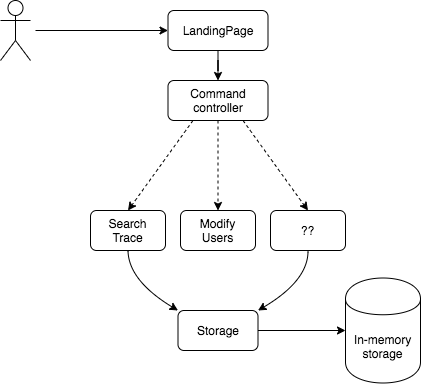

The diagram above was exported from draw.io. Its source (the exported page's mxGraphModel, read from the mxfile embedded in the PNG):
<mxGraphModel dx="1186" dy="544" grid="1" gridSize="10" guides="1" tooltips="1" connect="1" arrows="1" fold="1" page="1" pageScale="1" pageWidth="827" pageHeight="1169" math="0" shadow="0">
  <root>
    <mxCell id="0" />
    <mxCell id="1" parent="0" />
    <mxCell id="oe_5f0K3AjOId2KKnFux-1" value="" style="shape=umlActor;verticalLabelPosition=bottom;labelBackgroundColor=#ffffff;verticalAlign=top;html=1;outlineConnect=0;" parent="1" vertex="1">
      <mxGeometry x="150" y="110" width="30" height="60" as="geometry" />
    </mxCell>
    <mxCell id="oe_5f0K3AjOId2KKnFux-6" value="" style="edgeStyle=orthogonalEdgeStyle;rounded=0;orthogonalLoop=1;jettySize=auto;html=1;" parent="1" edge="1">
      <mxGeometry relative="1" as="geometry">
        <mxPoint x="337.5" y="240" as="sourcePoint" />
      </mxGeometry>
    </mxCell>
    <mxCell id="oe_5f0K3AjOId2KKnFux-8" value="" style="edgeStyle=orthogonalEdgeStyle;rounded=0;orthogonalLoop=1;jettySize=auto;html=1;" parent="1" target="oe_5f0K3AjOId2KKnFux-7" edge="1">
      <mxGeometry relative="1" as="geometry">
        <mxPoint x="185" y="140" as="sourcePoint" />
      </mxGeometry>
    </mxCell>
    <mxCell id="oe_5f0K3AjOId2KKnFux-14" style="rounded=0;orthogonalLoop=1;jettySize=auto;html=1;dashed=1;entryX=0.5;entryY=0;entryDx=0;entryDy=0;exitX=0.25;exitY=1;exitDx=0;exitDy=0;" parent="1" source="lzPrHMqM2kcdtfdAtgUC-1" target="oe_5f0K3AjOId2KKnFux-17" edge="1">
      <mxGeometry relative="1" as="geometry">
        <mxPoint x="230" y="340" as="targetPoint" />
        <mxPoint x="300" y="270" as="sourcePoint" />
      </mxGeometry>
    </mxCell>
    <mxCell id="oe_5f0K3AjOId2KKnFux-15" style="edgeStyle=none;rounded=0;orthogonalLoop=1;jettySize=auto;html=1;dashed=1;entryX=0.5;entryY=0;entryDx=0;entryDy=0;entryPerimeter=0;exitX=0.5;exitY=1;exitDx=0;exitDy=0;" parent="1" source="lzPrHMqM2kcdtfdAtgUC-1" target="oe_5f0K3AjOId2KKnFux-20" edge="1">
      <mxGeometry relative="1" as="geometry">
        <mxPoint x="280" y="340" as="targetPoint" />
        <mxPoint x="368" y="270" as="sourcePoint" />
      </mxGeometry>
    </mxCell>
    <mxCell id="oe_5f0K3AjOId2KKnFux-16" style="edgeStyle=none;rounded=0;orthogonalLoop=1;jettySize=auto;html=1;dashed=1;entryX=0.5;entryY=0;entryDx=0;entryDy=0;exitX=0.75;exitY=1;exitDx=0;exitDy=0;" parent="1" source="lzPrHMqM2kcdtfdAtgUC-1" target="oe_5f0K3AjOId2KKnFux-23" edge="1">
      <mxGeometry relative="1" as="geometry">
        <mxPoint x="367.5" y="340" as="targetPoint" />
        <mxPoint x="430" y="260" as="sourcePoint" />
      </mxGeometry>
    </mxCell>
    <mxCell id="lzPrHMqM2kcdtfdAtgUC-2" value="" style="edgeStyle=orthogonalEdgeStyle;rounded=0;orthogonalLoop=1;jettySize=auto;html=1;entryX=0.5;entryY=0;entryDx=0;entryDy=0;" edge="1" parent="1" source="oe_5f0K3AjOId2KKnFux-7" target="lzPrHMqM2kcdtfdAtgUC-1">
      <mxGeometry relative="1" as="geometry">
        <mxPoint x="367.5" y="180" as="targetPoint" />
      </mxGeometry>
    </mxCell>
    <mxCell id="oe_5f0K3AjOId2KKnFux-7" value="LandingPage" style="rounded=1;whiteSpace=wrap;html=1;" parent="1" vertex="1">
      <mxGeometry x="317.5" y="120" width="100" height="40" as="geometry" />
    </mxCell>
    <mxCell id="lzPrHMqM2kcdtfdAtgUC-1" value="Command controller" style="rounded=1;whiteSpace=wrap;html=1;" vertex="1" parent="1">
      <mxGeometry x="317.5" y="190" width="100" height="40" as="geometry" />
    </mxCell>
    <mxCell id="oe_5f0K3AjOId2KKnFux-26" style="edgeStyle=none;rounded=0;orthogonalLoop=1;jettySize=auto;html=1;entryX=0;entryY=0.5;entryDx=0;entryDy=0;" parent="1" edge="1">
      <mxGeometry relative="1" as="geometry">
        <mxPoint x="340" y="320" as="targetPoint" />
      </mxGeometry>
    </mxCell>
    <mxCell id="oe_5f0K3AjOId2KKnFux-29" style="edgeStyle=none;orthogonalLoop=1;jettySize=auto;html=1;exitX=0.5;exitY=1;exitDx=0;exitDy=0;entryX=0;entryY=0;entryDx=0;entryDy=0;curved=1;" parent="1" source="oe_5f0K3AjOId2KKnFux-17" target="oe_5f0K3AjOId2KKnFux-27" edge="1">
      <mxGeometry relative="1" as="geometry">
        <Array as="points">
          <mxPoint x="278" y="390" />
        </Array>
      </mxGeometry>
    </mxCell>
    <mxCell id="oe_5f0K3AjOId2KKnFux-17" value="Search&lt;br&gt;Trace" style="rounded=1;whiteSpace=wrap;html=1;" parent="1" vertex="1">
      <mxGeometry x="240" y="320" width="75" height="40" as="geometry" />
    </mxCell>
    <mxCell id="oe_5f0K3AjOId2KKnFux-20" value="Modify&lt;br&gt;Users" style="rounded=1;whiteSpace=wrap;html=1;" parent="1" vertex="1">
      <mxGeometry x="330" y="320" width="75" height="40" as="geometry" />
    </mxCell>
    <mxCell id="oe_5f0K3AjOId2KKnFux-22" style="edgeStyle=none;rounded=0;orthogonalLoop=1;jettySize=auto;html=1;exitX=0.5;exitY=1;exitDx=0;exitDy=0;dashed=1;" parent="1" source="oe_5f0K3AjOId2KKnFux-17" target="oe_5f0K3AjOId2KKnFux-17" edge="1">
      <mxGeometry relative="1" as="geometry" />
    </mxCell>
    <mxCell id="oe_5f0K3AjOId2KKnFux-31" style="edgeStyle=none;curved=1;orthogonalLoop=1;jettySize=auto;html=1;exitX=0.5;exitY=1;exitDx=0;exitDy=0;entryX=1;entryY=0;entryDx=0;entryDy=0;" parent="1" source="oe_5f0K3AjOId2KKnFux-23" target="oe_5f0K3AjOId2KKnFux-27" edge="1">
      <mxGeometry relative="1" as="geometry">
        <Array as="points">
          <mxPoint x="458" y="390" />
        </Array>
      </mxGeometry>
    </mxCell>
    <mxCell id="oe_5f0K3AjOId2KKnFux-23" value="??" style="rounded=1;whiteSpace=wrap;html=1;" parent="1" vertex="1">
      <mxGeometry x="420" y="320" width="75" height="40" as="geometry" />
    </mxCell>
    <mxCell id="oe_5f0K3AjOId2KKnFux-33" value="" style="edgeStyle=none;curved=1;orthogonalLoop=1;jettySize=auto;html=1;" parent="1" source="oe_5f0K3AjOId2KKnFux-27" target="oe_5f0K3AjOId2KKnFux-34" edge="1">
      <mxGeometry relative="1" as="geometry">
        <mxPoint x="488" y="440" as="targetPoint" />
      </mxGeometry>
    </mxCell>
    <mxCell id="oe_5f0K3AjOId2KKnFux-27" value="Storage" style="rounded=1;whiteSpace=wrap;html=1;" parent="1" vertex="1">
      <mxGeometry x="327.5" y="420" width="80" height="40" as="geometry" />
    </mxCell>
    <mxCell id="oe_5f0K3AjOId2KKnFux-34" value="In-memory&lt;br&gt;storage" style="shape=cylinder;whiteSpace=wrap;html=1;boundedLbl=1;backgroundOutline=1;" parent="1" vertex="1">
      <mxGeometry x="495" y="387.5" width="75" height="105" as="geometry" />
    </mxCell>
  </root>
</mxGraphModel>